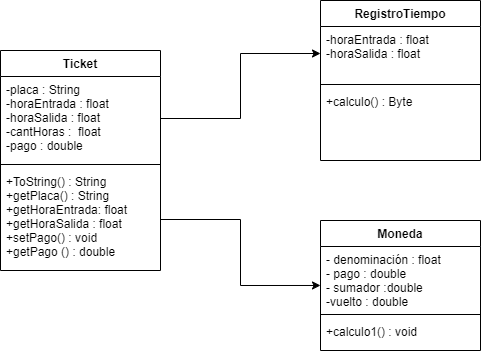

The diagram above was exported from draw.io. Its source (the exported page's mxGraphModel, read from the mxfile embedded in the PNG):
<mxGraphModel dx="868" dy="482" grid="1" gridSize="10" guides="1" tooltips="1" connect="1" arrows="1" fold="1" page="1" pageScale="1" pageWidth="827" pageHeight="1169" math="0" shadow="0">
  <root>
    <mxCell id="WIyWlLk6GJQsqaUBKTNV-0" />
    <mxCell id="WIyWlLk6GJQsqaUBKTNV-1" parent="WIyWlLk6GJQsqaUBKTNV-0" />
    <mxCell id="Y0HF-2HWMqvp_uFlqheq-19" value="Ticket" style="swimlane;fontStyle=1;align=center;verticalAlign=top;childLayout=stackLayout;horizontal=1;startSize=26;horizontalStack=0;resizeParent=1;resizeParentMax=0;resizeLast=0;collapsible=1;marginBottom=0;" parent="WIyWlLk6GJQsqaUBKTNV-1" vertex="1">
      <mxGeometry x="140" y="210" width="160" height="220" as="geometry" />
    </mxCell>
    <mxCell id="Y0HF-2HWMqvp_uFlqheq-20" value="-placa : String&#10;-horaEntrada : float&#10;-horaSalida : float&#10;-cantHoras :  float&#10;-pago : double" style="text;strokeColor=none;fillColor=none;align=left;verticalAlign=top;spacingLeft=4;spacingRight=4;overflow=hidden;rotatable=0;points=[[0,0.5],[1,0.5]];portConstraint=eastwest;" parent="Y0HF-2HWMqvp_uFlqheq-19" vertex="1">
      <mxGeometry y="26" width="160" height="84" as="geometry" />
    </mxCell>
    <mxCell id="Y0HF-2HWMqvp_uFlqheq-21" value="" style="line;strokeWidth=1;fillColor=none;align=left;verticalAlign=middle;spacingTop=-1;spacingLeft=3;spacingRight=3;rotatable=0;labelPosition=right;points=[];portConstraint=eastwest;" parent="Y0HF-2HWMqvp_uFlqheq-19" vertex="1">
      <mxGeometry y="110" width="160" height="8" as="geometry" />
    </mxCell>
    <mxCell id="Y0HF-2HWMqvp_uFlqheq-22" value="+ToString() : String&#10;+getPlaca() : String&#10;+getHoraEntrada: float&#10;+getHoraSalida : float&#10;+setPago() : void&#10;+getPago () : double&#10; " style="text;strokeColor=none;fillColor=none;align=left;verticalAlign=top;spacingLeft=4;spacingRight=4;overflow=hidden;rotatable=0;points=[[0,0.5],[1,0.5]];portConstraint=eastwest;" parent="Y0HF-2HWMqvp_uFlqheq-19" vertex="1">
      <mxGeometry y="118" width="160" height="102" as="geometry" />
    </mxCell>
    <mxCell id="EK3K5lh5mYVYPeuiJtpg-4" style="edgeStyle=orthogonalEdgeStyle;rounded=0;orthogonalLoop=1;jettySize=auto;html=1;entryX=0;entryY=0.609;entryDx=0;entryDy=0;entryPerimeter=0;" edge="1" parent="WIyWlLk6GJQsqaUBKTNV-1" source="Y0HF-2HWMqvp_uFlqheq-22" target="EK3K5lh5mYVYPeuiJtpg-1">
      <mxGeometry relative="1" as="geometry" />
    </mxCell>
    <mxCell id="Y0HF-2HWMqvp_uFlqheq-27" value="RegistroTiempo" style="swimlane;fontStyle=1;align=center;verticalAlign=top;childLayout=stackLayout;horizontal=1;startSize=26;horizontalStack=0;resizeParent=1;resizeParentMax=0;resizeLast=0;collapsible=1;marginBottom=0;" parent="WIyWlLk6GJQsqaUBKTNV-1" vertex="1">
      <mxGeometry x="460" y="160" width="160" height="160" as="geometry" />
    </mxCell>
    <mxCell id="Y0HF-2HWMqvp_uFlqheq-28" value="-horaEntrada : float&#10;-horaSalida : float" style="text;strokeColor=none;fillColor=none;align=left;verticalAlign=top;spacingLeft=4;spacingRight=4;overflow=hidden;rotatable=0;points=[[0,0.5],[1,0.5]];portConstraint=eastwest;" parent="Y0HF-2HWMqvp_uFlqheq-27" vertex="1">
      <mxGeometry y="26" width="160" height="54" as="geometry" />
    </mxCell>
    <mxCell id="Y0HF-2HWMqvp_uFlqheq-29" value="" style="line;strokeWidth=1;fillColor=none;align=left;verticalAlign=middle;spacingTop=-1;spacingLeft=3;spacingRight=3;rotatable=0;labelPosition=right;points=[];portConstraint=eastwest;" parent="Y0HF-2HWMqvp_uFlqheq-27" vertex="1">
      <mxGeometry y="80" width="160" height="8" as="geometry" />
    </mxCell>
    <mxCell id="Y0HF-2HWMqvp_uFlqheq-30" value="+calculo() : Byte&#10;   " style="text;strokeColor=none;fillColor=none;align=left;verticalAlign=top;spacingLeft=4;spacingRight=4;overflow=hidden;rotatable=0;points=[[0,0.5],[1,0.5]];portConstraint=eastwest;" parent="Y0HF-2HWMqvp_uFlqheq-27" vertex="1">
      <mxGeometry y="88" width="160" height="72" as="geometry" />
    </mxCell>
    <mxCell id="EK3K5lh5mYVYPeuiJtpg-0" value="Moneda" style="swimlane;fontStyle=1;align=center;verticalAlign=top;childLayout=stackLayout;horizontal=1;startSize=26;horizontalStack=0;resizeParent=1;resizeParentMax=0;resizeLast=0;collapsible=1;marginBottom=0;" vertex="1" parent="WIyWlLk6GJQsqaUBKTNV-1">
      <mxGeometry x="460" y="380" width="160" height="130" as="geometry" />
    </mxCell>
    <mxCell id="EK3K5lh5mYVYPeuiJtpg-1" value="- denominación : float&#10;- pago : double&#10;- sumador :double&#10;-vuelto : double" style="text;strokeColor=none;fillColor=none;align=left;verticalAlign=top;spacingLeft=4;spacingRight=4;overflow=hidden;rotatable=0;points=[[0,0.5],[1,0.5]];portConstraint=eastwest;" vertex="1" parent="EK3K5lh5mYVYPeuiJtpg-0">
      <mxGeometry y="26" width="160" height="64" as="geometry" />
    </mxCell>
    <mxCell id="EK3K5lh5mYVYPeuiJtpg-2" value="" style="line;strokeWidth=1;fillColor=none;align=left;verticalAlign=middle;spacingTop=-1;spacingLeft=3;spacingRight=3;rotatable=0;labelPosition=right;points=[];portConstraint=eastwest;" vertex="1" parent="EK3K5lh5mYVYPeuiJtpg-0">
      <mxGeometry y="90" width="160" height="8" as="geometry" />
    </mxCell>
    <mxCell id="EK3K5lh5mYVYPeuiJtpg-3" value="+calculo1() : void" style="text;strokeColor=none;fillColor=none;align=left;verticalAlign=top;spacingLeft=4;spacingRight=4;overflow=hidden;rotatable=0;points=[[0,0.5],[1,0.5]];portConstraint=eastwest;" vertex="1" parent="EK3K5lh5mYVYPeuiJtpg-0">
      <mxGeometry y="98" width="160" height="32" as="geometry" />
    </mxCell>
    <mxCell id="EK3K5lh5mYVYPeuiJtpg-5" style="edgeStyle=orthogonalEdgeStyle;rounded=0;orthogonalLoop=1;jettySize=auto;html=1;" edge="1" parent="WIyWlLk6GJQsqaUBKTNV-1" source="Y0HF-2HWMqvp_uFlqheq-20" target="Y0HF-2HWMqvp_uFlqheq-28">
      <mxGeometry relative="1" as="geometry" />
    </mxCell>
  </root>
</mxGraphModel>